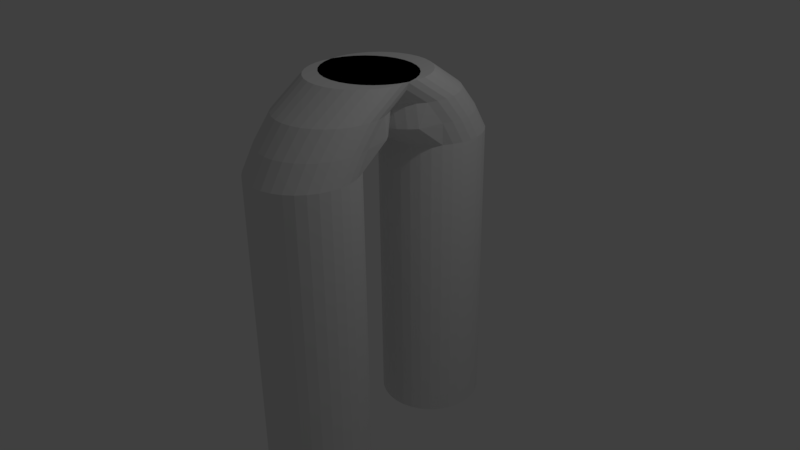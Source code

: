 # Source: pants.blend  (saved by Blender 2.77.0; exported with 4.5.12 LTS)
import bpy
from mathutils import Matrix  # noqa: F401  (used for matrix-valued properties, if any)

bpy.ops.wm.read_factory_settings(use_empty=True)
scene = bpy.context.scene
scene.name = 'Scene'

# ---- collections
col_collection_1 = bpy.data.collections.new('Collection 1'); scene.collection.children.link(col_collection_1)

# ---- world
world_world = bpy.data.worlds.new('World'); scene.world = world_world
world_world.color = (0.05088, 0.05088, 0.05088)
world_world.use_sun_shadow = False
world_world.sun_shadow_jitter_overblur = 0.0
world_world.cycles.sampling_method = 'MANUAL'

# ---- cameras
cam_camera = bpy.data.cameras.new('Camera')
cam_camera.clip_end = 100.0
cam_camera.lens = 35.0
cam_camera.sensor_width = 32.0
cam_camera.sensor_height = 18.0
cam_camera.ortho_scale = 7.314
cam_camera.dof.focus_distance = 0.0
cam_camera.dof.aperture_fstop = 128.0

# ---- lights
light_lamp = bpy.data.lights.new('Lamp', 'POINT')
light_lamp.transmission_factor = 0.0
light_lamp.cutoff_distance = 30.0
light_lamp.energy = 100.0
light_lamp.shadow_buffer_clip_start = 1.001
light_lamp.shadow_soft_size = 0.1
light_lamp.shadow_maximum_resolution = 0.006
light_lamp.use_absolute_resolution = True

# ---- meshes
me_cylinder = bpy.data.meshes.new('Cylinder')
me_cylinder.from_pydata([(5.567e-08, 0.8995, -1.311), (5.567e-08, 0.8995, 0.7662), (0.06988, 0.8927, -1.311), (0.06988, 0.8927, 0.7662), (0.1371, 0.8723, -1.311), (0.1371, 0.8723, 0.7662), (0.199, 0.8392, -1.311), (0.199, 0.8392, 0.7662), (0.2533, 0.7946, -1.311), (0.2533, 0.7946, 0.7662), (0.2978, 0.7403, -1.311), (0.2978, 0.7403, 0.7662), (0.3309, 0.6784, -1.311), (0.3309, 0.6784, 0.7662), (0.3513, 0.6112, -1.311), (0.3513, 0.6112, 0.7662), (0.3582, 0.5413, -1.311), (0.3582, 0.5413, 0.7662), (0.3513, 0.4715, -1.311), (0.3513, 0.4715, 0.7662), (0.3309, 0.4043, -1.311), (0.3309, 0.4043, 0.7662), (0.2978, 0.3423, -1.311), (0.2978, 0.3423, 0.7662), (0.2533, 0.2881, -1.311), (0.2533, 0.2881, 0.7662), (0.199, 0.2435, -1.311), (0.199, 0.2435, 0.7662), (0.1371, 0.2104, -1.311), (0.1371, 0.2104, 0.7662), (0.06988, 0.19, -1.311), (0.06988, 0.19, 0.7662), (-6.104e-08, 0.1831, -1.311), (-6.104e-08, 0.1831, 0.7662), (-0.06988, 0.19, -1.311), (-0.06988, 0.19, 0.7662), (-0.1371, 0.2104, -1.311), (-0.1371, 0.2104, 0.7662), (-0.199, 0.2435, -1.311), (-0.199, 0.2435, 0.7662), (-0.2533, 0.2881, -1.311), (-0.2533, 0.2881, 0.7662), (-0.2978, 0.3423, -1.311), (-0.2978, 0.3423, 0.7662), (-0.3309, 0.4043, -1.311), (-0.3309, 0.4043, 0.7662), (-0.3513, 0.4715, -1.311), (-0.3513, 0.4715, 0.7662), (-0.3582, 0.5413, -1.311), (-0.3582, 0.5413, 0.7662), (-0.3513, 0.6112, -1.311), (-0.3513, 0.6112, 0.7662), (-0.3309, 0.6784, -1.311), (-0.3309, 0.6784, 0.7662), (-0.2978, 0.7403, -1.311), (-0.2978, 0.7403, 0.7662), (-0.2533, 0.7946, -1.311), (-0.2533, 0.7946, 0.7662), (-0.199, 0.8392, -1.311), (-0.199, 0.8392, 0.7662), (-0.1371, 0.8723, -1.311), (-0.1371, 0.8723, 0.7662), (-0.06988, 0.8927, -1.311), (-0.06988, 0.8927, 0.7662), (5.267e-08, 0.8033, 0.928), (0.06988, 0.7964, 0.928), (0.1371, 0.776, 0.928), (0.199, 0.7429, 0.928), (0.2533, 0.6984, 0.928), (0.2978, 0.6441, 0.928), (0.3309, 0.5822, 0.928), (0.3513, 0.515, 0.928), (0.3582, 0.4451, 0.928), (0.3513, 0.3752, 0.928), (0.3309, 0.308, 0.928), (0.2978, 0.1343, 0.928), (0.2533, 0.08003, 0.928), (0.199, 0.03548, 0.928), (0.1371, 0.002381, 0.928), (0.06988, -0.018, 0.928), (-6.405e-08, -0.02488, 0.928), (-0.06988, -0.018, 0.928), (-0.1371, 0.002381, 0.928), (-0.199, 0.03548, 0.928), (-0.2533, 0.08003, 0.928), (-0.2978, 0.1343, 0.928), (-0.3309, 0.308, 0.928), (-0.3513, 0.3752, 0.928), (-0.3582, 0.4451, 0.928), (-0.3513, 0.515, 0.928), (-0.3309, 0.5822, 0.928), (-0.2978, 0.6441, 0.928), (-0.2533, 0.6984, 0.928), (-0.199, 0.7429, 0.928), (-0.1371, 0.776, 0.928), (-0.06988, 0.7964, 0.928), (5.422e-08, 0.6678, 1.095), (0.06988, 0.6609, 1.095), (0.1371, 0.6405, 1.095), (0.199, 0.6074, 1.095), (0.2533, 0.5629, 1.095), (0.2978, 0.5086, 1.095), (0.3309, 0.4467, 1.095), (0.3513, 0.3795, 1.095), (0.3582, 0.3096, 1.095), (0.3513, 0.2397, 1.095), (0.3309, 0.1725, 1.095), (0.2978, 0.1106, 1.095), (0.2533, 0.0563, 1.095), (0.199, 0.01175, 1.095), (0.1371, -0.02135, 1.095), (0.06988, -0.04173, 1.095), (-6.25e-08, -0.04862, 1.095), (-0.06988, -0.04173, 1.095), (-0.1371, -0.02135, 1.095), (-0.199, 0.01175, 1.095), (-0.2533, 0.0563, 1.095), (-0.2978, 0.1106, 1.095), (-0.3309, 0.1725, 1.095), (-0.3513, 0.2397, 1.095), (-0.3582, 0.3096, 1.095), (-0.3513, 0.3795, 1.095), (-0.3309, 0.4467, 1.095), (-0.2978, 0.5086, 1.095), (-0.2533, 0.5629, 1.095), (-0.199, 0.6074, 1.095), (-0.1371, 0.6405, 1.095), (-0.06988, 0.6609, 1.095), (5.102e-08, 0.4186, 1.267), (0.06988, 0.4117, 1.267), (0.1371, 0.3913, 1.267), (0.199, 0.3582, 1.267), (0.2533, 0.3136, 1.267), (0.2978, 0.2594, 1.267), (0.3309, 0.1974, 1.267), (0.3513, 0.1302, 1.267), (0.3582, 0.06036, 1.267), (0.3513, -0.009517, 1.267), (0.3309, -0.07671, 1.267), (0.2978, -0.1386, 1.267), (0.2533, -0.1929, 1.267), (0.199, -0.2375, 1.267), (0.1371, -0.2706, 1.267), (0.06988, -0.291, 1.267), (-6.569e-08, -0.2978, 1.267), (-0.06988, -0.291, 1.267), (-0.1371, -0.2706, 1.267), (-0.199, -0.2375, 1.267), (-0.2533, -0.1929, 1.267), (-0.2978, -0.1386, 1.267), (-0.3309, -0.07671, 1.267), (-0.3513, -0.009517, 1.267), (-0.3582, 0.06036, 1.267), (-0.3513, 0.1302, 1.267), (-0.3309, 0.1974, 1.267), (-0.2978, 0.2594, 1.267), (-0.2533, 0.3136, 1.267), (-0.199, 0.3582, 1.267), (-0.1371, 0.3913, 1.267), (-0.06988, 0.4117, 1.267)], [], [(0, 1, 3, 2), (2, 3, 5, 4), (4, 5, 7, 6), (6, 7, 9, 8), (8, 9, 11, 10), (10, 11, 13, 12), (12, 13, 15, 14), (14, 15, 17, 16), (16, 17, 19, 18), (18, 19, 21, 20), (20, 21, 23, 22), (22, 23, 25, 24), (24, 25, 27, 26), (26, 27, 29, 28), (28, 29, 31, 30), (30, 31, 33, 32), (32, 33, 35, 34), (34, 35, 37, 36), (36, 37, 39, 38), (38, 39, 41, 40), (40, 41, 43, 42), (42, 43, 45, 44), (44, 45, 47, 46), (46, 47, 49, 48), (48, 49, 51, 50), (50, 51, 53, 52), (52, 53, 55, 54), (54, 55, 57, 56), (56, 57, 59, 58), (58, 59, 61, 60), (7, 5, 66, 67), (60, 61, 63, 62), (62, 63, 1, 0), (0, 2, 4, 6, 8, 10, 12, 14, 16, 18, 20, 22, 24, 26, 28, 30, 32, 34, 36, 38, 40, 42, 44, 46, 48, 50, 52, 54, 56, 58, 60, 62), (70, 69, 101, 102), (25, 23, 75, 76), (43, 41, 84, 85), (61, 59, 93, 94), (17, 15, 71, 72), (35, 33, 80, 81), (53, 51, 89, 90), (9, 7, 67, 68), (27, 25, 76, 77), (45, 43, 85, 86), (63, 61, 94, 95), (19, 17, 72, 73), (37, 35, 81, 82), (55, 53, 90, 91), (11, 9, 68, 69), (29, 27, 77, 78), (3, 1, 64, 65), (47, 45, 86, 87), (1, 63, 95, 64), (21, 19, 73, 74), (39, 37, 82, 83), (57, 55, 91, 92), (13, 11, 69, 70), (31, 29, 78, 79), (49, 47, 87, 88), (5, 3, 65, 66), (23, 21, 74, 75), (41, 39, 83, 84), (59, 57, 92, 93), (15, 13, 70, 71), (33, 31, 79, 80), (51, 49, 88, 89), (105, 104, 136, 137), (84, 83, 115, 116), (71, 70, 102, 103), (85, 84, 116, 117), (72, 71, 103, 104), (86, 85, 117, 118), (73, 72, 104, 105), (87, 86, 118, 119), (74, 73, 105, 106), (88, 87, 119, 120), (75, 74, 106, 107), (89, 88, 120, 121), (76, 75, 107, 108), (90, 89, 121, 122), (77, 76, 108, 109), (91, 90, 122, 123), (78, 77, 109, 110), (65, 64, 96, 97), (92, 91, 123, 124), (79, 78, 110, 111), (66, 65, 97, 98), (93, 92, 124, 125), (80, 79, 111, 112), (67, 66, 98, 99), (94, 93, 125, 126), (81, 80, 112, 113), (68, 67, 99, 100), (95, 94, 126, 127), (82, 81, 113, 114), (69, 68, 100, 101), (64, 95, 127, 96), (83, 82, 114, 115), (129, 128, 159, 158, 157, 156, 155, 154, 153, 152, 151, 150, 149, 148, 147, 146, 145, 144, 143, 142, 141, 140, 139, 138, 137, 136, 135, 134, 133, 132, 131, 130), (119, 118, 150, 151), (106, 105, 137, 138), (120, 119, 151, 152), (107, 106, 138, 139), (121, 120, 152, 153), (108, 107, 139, 140), (122, 121, 153, 154), (109, 108, 140, 141), (123, 122, 154, 155), (110, 109, 141, 142), (97, 96, 128, 129), (124, 123, 155, 156), (111, 110, 142, 143), (98, 97, 129, 130), (125, 124, 156, 157), (112, 111, 143, 144), (99, 98, 130, 131), (126, 125, 157, 158), (113, 112, 144, 145), (100, 99, 131, 132), (127, 126, 158, 159), (114, 113, 145, 146), (101, 100, 132, 133), (96, 127, 159, 128), (115, 114, 146, 147), (102, 101, 133, 134), (116, 115, 147, 148), (103, 102, 134, 135), (117, 116, 148, 149), (104, 103, 135, 136), (118, 117, 149, 150)])
me_cylinder.use_remesh_preserve_volume = False
me_cylinder.use_remesh_preserve_attributes = False
me_cylinder.use_mirror_vertex_groups = False
me_cylinder.update()

# ---- objects
ob_cylinder = bpy.data.objects.new('Cylinder', me_cylinder)
ob_lamp = bpy.data.objects.new('Lamp', light_lamp)
ob_camera = bpy.data.objects.new('Camera', cam_camera)

# ---- transforms, parenting, visibility, modifiers, constraints
ob_cylinder.location = (0.0, 0.0, -1.192e-07)
ob_cylinder.scale = (1.922, 1.922, 1.922)
ob_cylinder.lineart.crease_threshold = 0.0
_m = ob_cylinder.modifiers.new('Mirror', 'MIRROR')
_m.use_axis = (False, True, False)
ob_lamp.location = (4.076, 1.005, 5.904)
ob_lamp.rotation_euler = (0.6503, 0.05522, 1.866)
ob_lamp.lock_rotations_4d = False
ob_lamp.empty_display_type = 'ARROWS'
ob_lamp.color = (0.0, 0.0, 0.0, 0.0)
ob_lamp.lineart.crease_threshold = 0.0
ob_camera.location = (7.481, -6.508, 5.344)
ob_camera.rotation_euler = (1.109, 0.01082, 0.8149)
ob_camera.lock_rotations_4d = False
ob_camera.empty_display_type = 'ARROWS'
ob_camera.color = (0.0, 0.0, 0.0, 0.0)
ob_camera.display_type = 'WIRE'
ob_camera.lineart.crease_threshold = 0.0

# ---- collection membership
col_collection_1.objects.link(ob_cylinder)
col_collection_1.objects.link(ob_lamp)
col_collection_1.objects.link(ob_camera)

# ---- scene / render settings (as saved in the file)
scene.camera = ob_camera
scene.frame_start = 1; scene.frame_end = 250; scene.frame_set(121)
scene.render.engine = 'BLENDER_EEVEE_NEXT'
scene.render.resolution_percentage = 50
scene.render.dither_intensity = 0.0
scene.cycles.use_denoising = False
scene.cycles.samples = 128
scene.cycles.sampling_pattern = 'TABULATED_SOBOL'
scene.cycles.light_sampling_threshold = 0.0
scene.cycles.use_adaptive_sampling = False
scene.cycles.use_light_tree = False
scene.cycles.blur_glossy = 0.0
scene.cycles.sample_clamp_indirect = 0.0
scene.view_settings.view_transform = 'Standard'
bpy.context.view_layer.update()
